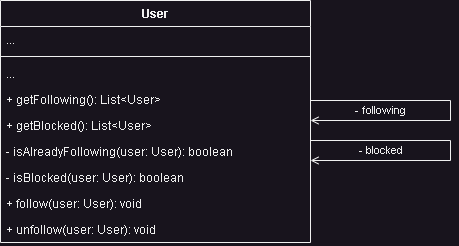

The diagram above was exported from draw.io. Its source (the exported page's mxGraphModel, read from the mxfile embedded in the PNG):
<mxGraphModel dx="896" dy="523" grid="1" gridSize="10" guides="1" tooltips="1" connect="1" arrows="1" fold="1" page="1" pageScale="1" pageWidth="850" pageHeight="1100" math="0" shadow="0">
  <root>
    <mxCell id="0" />
    <mxCell id="1" parent="0" />
    <mxCell id="0x7dHt9Icj_oLAMPuVzW-1" value="User" style="swimlane;fontStyle=1;align=center;verticalAlign=top;childLayout=stackLayout;horizontal=1;startSize=26;horizontalStack=0;resizeParent=1;resizeParentMax=0;resizeLast=0;collapsible=1;marginBottom=0;whiteSpace=wrap;html=1;" vertex="1" parent="1">
      <mxGeometry x="300" y="180" width="310" height="242" as="geometry" />
    </mxCell>
    <mxCell id="0x7dHt9Icj_oLAMPuVzW-2" value="..." style="text;strokeColor=none;fillColor=none;align=left;verticalAlign=top;spacingLeft=4;spacingRight=4;overflow=hidden;rotatable=0;points=[[0,0.5],[1,0.5]];portConstraint=eastwest;whiteSpace=wrap;html=1;" vertex="1" parent="0x7dHt9Icj_oLAMPuVzW-1">
      <mxGeometry y="26" width="310" height="26" as="geometry" />
    </mxCell>
    <mxCell id="0x7dHt9Icj_oLAMPuVzW-6" value="" style="line;strokeWidth=1;fillColor=none;align=left;verticalAlign=middle;spacingTop=-1;spacingLeft=3;spacingRight=3;rotatable=0;labelPosition=right;points=[];portConstraint=eastwest;strokeColor=inherit;" vertex="1" parent="0x7dHt9Icj_oLAMPuVzW-1">
      <mxGeometry y="52" width="310" height="8" as="geometry" />
    </mxCell>
    <mxCell id="0x7dHt9Icj_oLAMPuVzW-7" value="..." style="text;strokeColor=none;fillColor=none;align=left;verticalAlign=top;spacingLeft=4;spacingRight=4;overflow=hidden;rotatable=0;points=[[0,0.5],[1,0.5]];portConstraint=eastwest;whiteSpace=wrap;html=1;" vertex="1" parent="0x7dHt9Icj_oLAMPuVzW-1">
      <mxGeometry y="60" width="310" height="26" as="geometry" />
    </mxCell>
    <mxCell id="0x7dHt9Icj_oLAMPuVzW-25" value="+ getFollowing(): List&amp;lt;User&amp;gt;" style="text;strokeColor=none;fillColor=none;align=left;verticalAlign=top;spacingLeft=4;spacingRight=4;overflow=hidden;rotatable=0;points=[[0,0.5],[1,0.5]];portConstraint=eastwest;whiteSpace=wrap;html=1;" vertex="1" parent="0x7dHt9Icj_oLAMPuVzW-1">
      <mxGeometry y="86" width="310" height="26" as="geometry" />
    </mxCell>
    <mxCell id="0x7dHt9Icj_oLAMPuVzW-31" value="+ getBlocked(): List&amp;lt;User&amp;gt;" style="text;strokeColor=none;fillColor=none;align=left;verticalAlign=top;spacingLeft=4;spacingRight=4;overflow=hidden;rotatable=0;points=[[0,0.5],[1,0.5]];portConstraint=eastwest;whiteSpace=wrap;html=1;" vertex="1" parent="0x7dHt9Icj_oLAMPuVzW-1">
      <mxGeometry y="112" width="310" height="26" as="geometry" />
    </mxCell>
    <mxCell id="0x7dHt9Icj_oLAMPuVzW-15" value="- isAlreadyFollowing(user: User): boolean" style="text;strokeColor=none;fillColor=none;align=left;verticalAlign=top;spacingLeft=4;spacingRight=4;overflow=hidden;rotatable=0;points=[[0,0.5],[1,0.5]];portConstraint=eastwest;whiteSpace=wrap;html=1;" vertex="1" parent="0x7dHt9Icj_oLAMPuVzW-1">
      <mxGeometry y="138" width="310" height="26" as="geometry" />
    </mxCell>
    <mxCell id="0x7dHt9Icj_oLAMPuVzW-28" value="- isBlocked(user: User): boolean" style="text;strokeColor=none;fillColor=none;align=left;verticalAlign=top;spacingLeft=4;spacingRight=4;overflow=hidden;rotatable=0;points=[[0,0.5],[1,0.5]];portConstraint=eastwest;whiteSpace=wrap;html=1;" vertex="1" parent="0x7dHt9Icj_oLAMPuVzW-1">
      <mxGeometry y="164" width="310" height="26" as="geometry" />
    </mxCell>
    <mxCell id="0x7dHt9Icj_oLAMPuVzW-23" value="+ follow(user: User): void" style="text;strokeColor=none;fillColor=none;align=left;verticalAlign=top;spacingLeft=4;spacingRight=4;overflow=hidden;rotatable=0;points=[[0,0.5],[1,0.5]];portConstraint=eastwest;whiteSpace=wrap;html=1;" vertex="1" parent="0x7dHt9Icj_oLAMPuVzW-1">
      <mxGeometry y="190" width="310" height="26" as="geometry" />
    </mxCell>
    <mxCell id="0x7dHt9Icj_oLAMPuVzW-24" value="+ unfollow(user: User): void" style="text;strokeColor=none;fillColor=none;align=left;verticalAlign=top;spacingLeft=4;spacingRight=4;overflow=hidden;rotatable=0;points=[[0,0.5],[1,0.5]];portConstraint=eastwest;whiteSpace=wrap;html=1;" vertex="1" parent="0x7dHt9Icj_oLAMPuVzW-1">
      <mxGeometry y="216" width="310" height="26" as="geometry" />
    </mxCell>
    <mxCell id="0x7dHt9Icj_oLAMPuVzW-29" style="edgeStyle=orthogonalEdgeStyle;rounded=0;orthogonalLoop=1;jettySize=auto;html=1;endArrow=open;endFill=0;" edge="1" parent="1" source="0x7dHt9Icj_oLAMPuVzW-1">
      <mxGeometry relative="1" as="geometry">
        <mxPoint x="620" y="320" as="sourcePoint" />
        <mxPoint x="610" y="340" as="targetPoint" />
        <Array as="points">
          <mxPoint x="750" y="320" />
          <mxPoint x="750" y="340" />
        </Array>
      </mxGeometry>
    </mxCell>
    <mxCell id="0x7dHt9Icj_oLAMPuVzW-30" value="- blocked" style="edgeLabel;html=1;align=center;verticalAlign=middle;resizable=0;points=[];" vertex="1" connectable="0" parent="0x7dHt9Icj_oLAMPuVzW-29">
      <mxGeometry x="0.6454" relative="1" as="geometry">
        <mxPoint x="17" y="-10" as="offset" />
      </mxGeometry>
    </mxCell>
    <mxCell id="0x7dHt9Icj_oLAMPuVzW-32" style="edgeStyle=orthogonalEdgeStyle;rounded=0;orthogonalLoop=1;jettySize=auto;html=1;endArrow=open;endFill=0;" edge="1" parent="1">
      <mxGeometry relative="1" as="geometry">
        <mxPoint x="610" y="280" as="sourcePoint" />
        <mxPoint x="610" y="300" as="targetPoint" />
        <Array as="points">
          <mxPoint x="750" y="280" />
          <mxPoint x="750" y="300" />
        </Array>
      </mxGeometry>
    </mxCell>
    <mxCell id="0x7dHt9Icj_oLAMPuVzW-33" value="- following" style="edgeLabel;html=1;align=center;verticalAlign=middle;resizable=0;points=[];" vertex="1" connectable="0" parent="0x7dHt9Icj_oLAMPuVzW-32">
      <mxGeometry x="0.6454" relative="1" as="geometry">
        <mxPoint x="17" y="-10" as="offset" />
      </mxGeometry>
    </mxCell>
  </root>
</mxGraphModel>